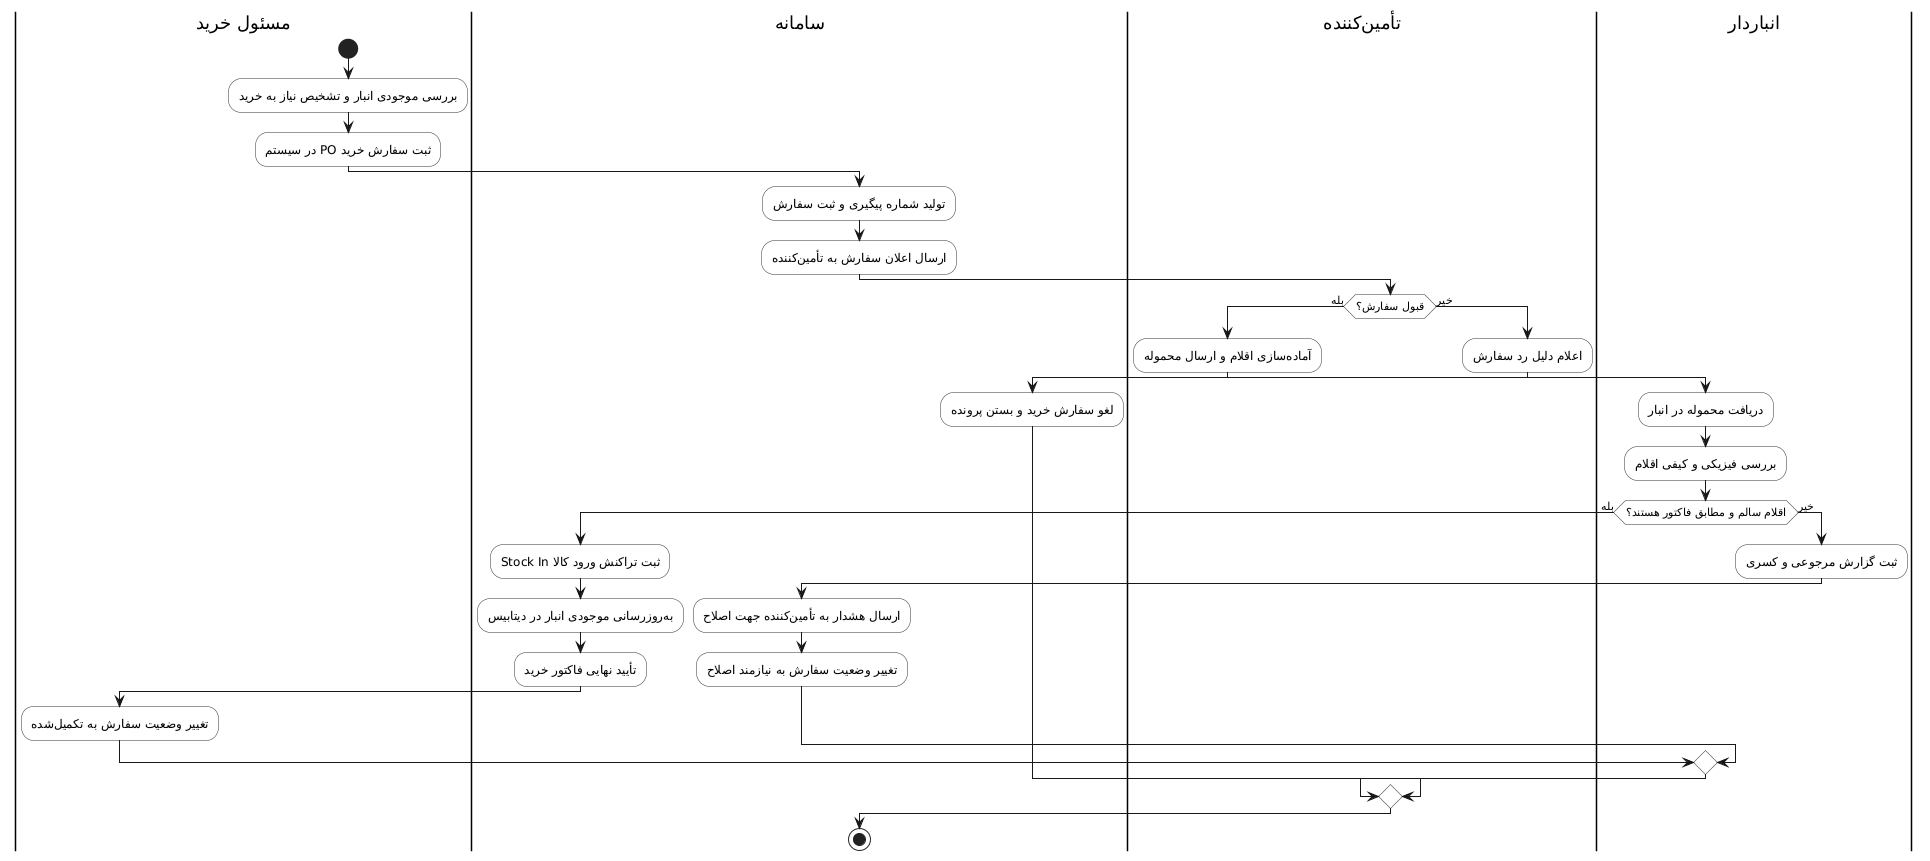

The diagram above was rendered by PlantUML. Its source (embedded in the PNG):
@startuml
skinparam defaultTextAlignment center
skinparam ActivityBackgroundColor #F9F9F9
skinparam ActivityBorderColor #333333

|مسئول خرید|

start

:بررسی موجودی انبار و تشخیص نیاز به خرید;
:ثبت سفارش خرید PO در سیستم;

|سامانه|

:تولید شماره پیگیری و ثبت سفارش;
:ارسال اعلان سفارش به تأمینکننده;

|تأمینکننده|

if (قبول سفارش؟) then (بله)

    :آمادهسازی اقلام و ارسال محموله;

    |انباردار|

    :دریافت محموله در انبار;
    :بررسی فیزیکی و کیفی اقلام;

    if (اقلام سالم و مطابق فاکتور هستند؟) then (بله)

        |سامانه|

        :ثبت تراکنش ورود کالا Stock In;
        :بهروزرسانی موجودی انبار در دیتابیس;
        :تأیید نهایی فاکتور خرید;

        |مسئول خرید|

        :تغییر وضعیت سفارش به تکمیلشده;

    else (خیر)

        |انباردار|

        :ثبت گزارش مرجوعی و کسری;

        |سامانه|

        :ارسال هشدار به تأمینکننده جهت اصلاح;
        :تغییر وضعیت سفارش به نیازمند اصلاح;

    endif

else (خیر)

    |تأمینکننده|

    :اعلام دلیل رد سفارش;

    |سامانه|

    :لغو سفارش خرید و بستن پرونده;

endif

stop
@enduml